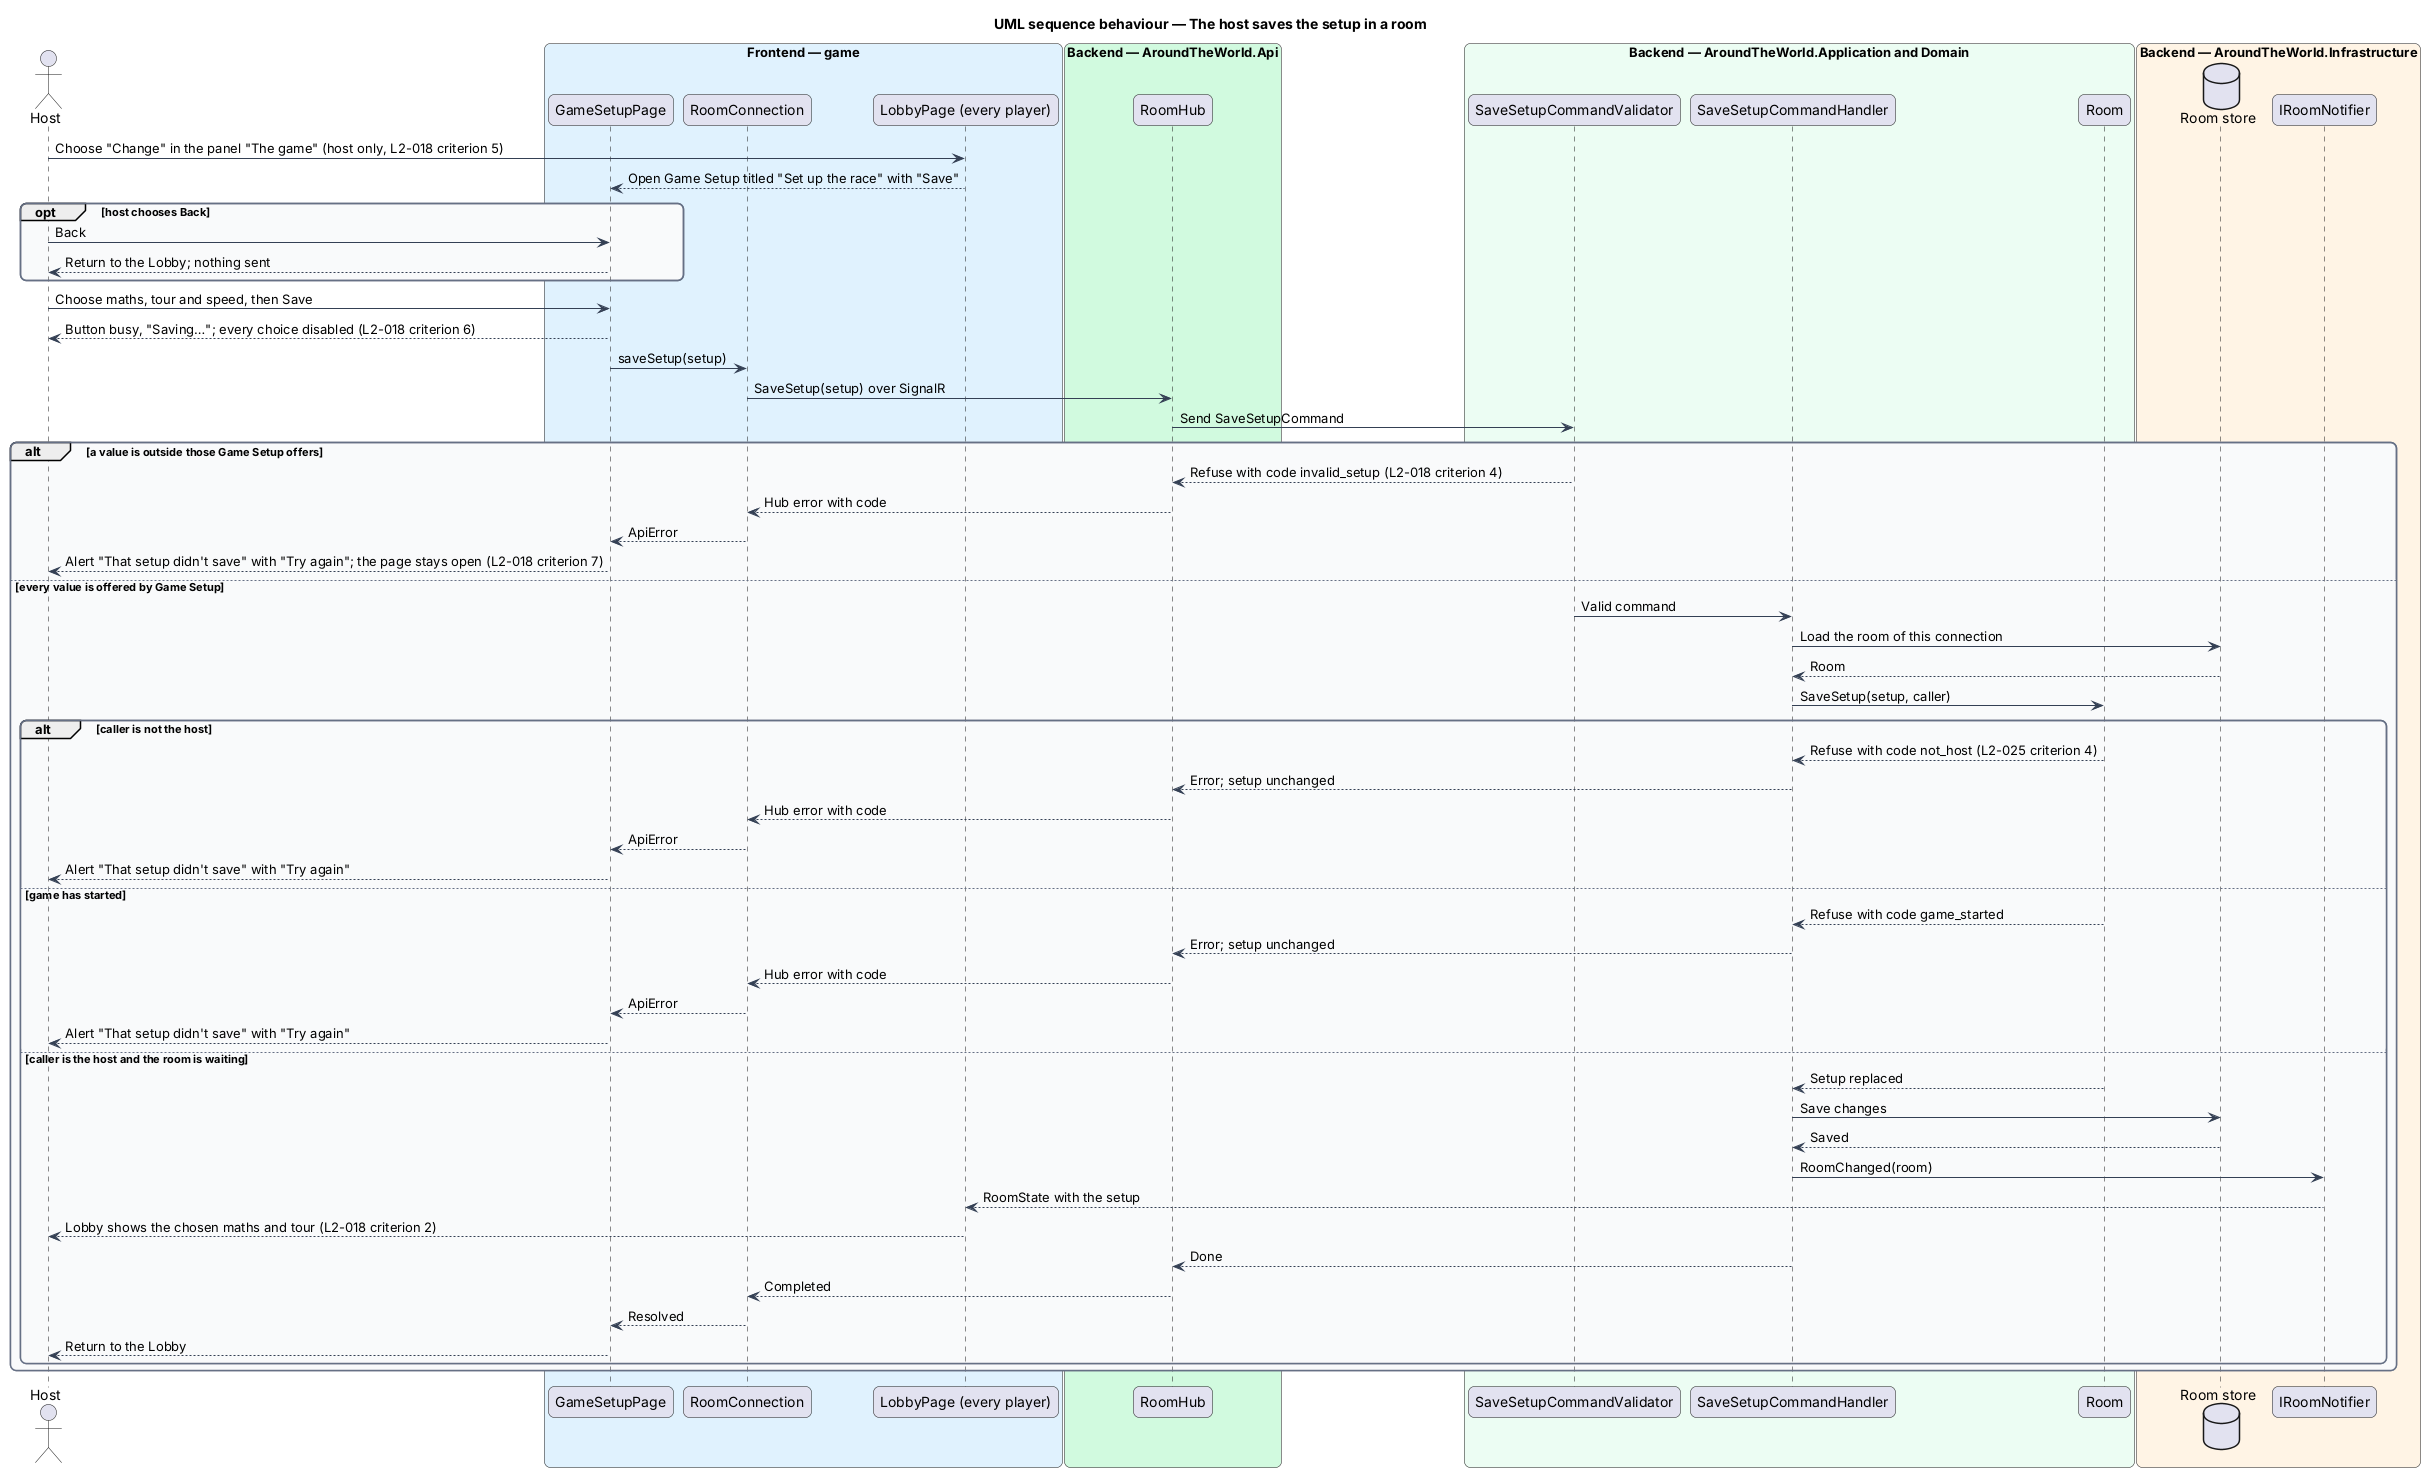

The diagram above was rendered by PlantUML. Its source (embedded in the PNG):
@startuml
title UML sequence behaviour — The host saves the setup in a room
skinparam backgroundColor #FFFFFF
skinparam shadowing false
skinparam roundcorner 12
skinparam defaultFontName Arial
skinparam ArrowColor #344054
skinparam rectangle {
  BorderColor #344054
  FontColor #101828
}
skinparam package {
  BorderColor #667085
  FontColor #101828
  BackgroundColor #F9FAFB
}
actor "Host" as actor
box "Frontend — game" #E0F2FE
  participant "GameSetupPage" as page
  participant "RoomConnection" as conn
  participant "LobbyPage (every player)" as lobby
end box
box "Backend — AroundTheWorld.Api" #D1FADF
  participant "RoomHub" as hub
end box
box "Backend — AroundTheWorld.Application and Domain" #ECFDF3
  participant "SaveSetupCommandValidator" as validator
  participant "SaveSetupCommandHandler" as handler
  participant "Room" as room
end box
box "Backend — AroundTheWorld.Infrastructure" #FFF4E5
  database "Room store" as db
  participant "IRoomNotifier" as notifier
end box
actor -> lobby : Choose "Change" in the panel "The game" (host only, L2-018 criterion 5)
lobby --> page : Open Game Setup titled "Set up the race" with "Save"
opt host chooses Back
  actor -> page : Back
  page --> actor : Return to the Lobby; nothing sent
end
actor -> page : Choose maths, tour and speed, then Save
page --> actor : Button busy, "Saving…"; every choice disabled (L2-018 criterion 6)
page -> conn : saveSetup(setup)
conn -> hub : SaveSetup(setup) over SignalR
hub -> validator : Send SaveSetupCommand
alt a value is outside those Game Setup offers
  validator --> hub : Refuse with code invalid_setup (L2-018 criterion 4)
  hub --> conn : Hub error with code
  conn --> page : ApiError
  page --> actor : Alert "That setup didn't save" with "Try again"; the page stays open (L2-018 criterion 7)
else every value is offered by Game Setup
  validator -> handler : Valid command
  handler -> db : Load the room of this connection
  db --> handler : Room
  handler -> room : SaveSetup(setup, caller)
  alt caller is not the host
    room --> handler : Refuse with code not_host (L2-025 criterion 4)
    handler --> hub : Error; setup unchanged
    hub --> conn : Hub error with code
    conn --> page : ApiError
    page --> actor : Alert "That setup didn't save" with "Try again"
  else game has started
    room --> handler : Refuse with code game_started
    handler --> hub : Error; setup unchanged
    hub --> conn : Hub error with code
    conn --> page : ApiError
    page --> actor : Alert "That setup didn't save" with "Try again"
  else caller is the host and the room is waiting
    room --> handler : Setup replaced
    handler -> db : Save changes
    db --> handler : Saved
    handler -> notifier : RoomChanged(room)
    notifier --> lobby : RoomState with the setup
    lobby --> actor : Lobby shows the chosen maths and tour (L2-018 criterion 2)
    handler --> hub : Done
    hub --> conn : Completed
    conn --> page : Resolved
    page --> actor : Return to the Lobby
  end
end
@enduml